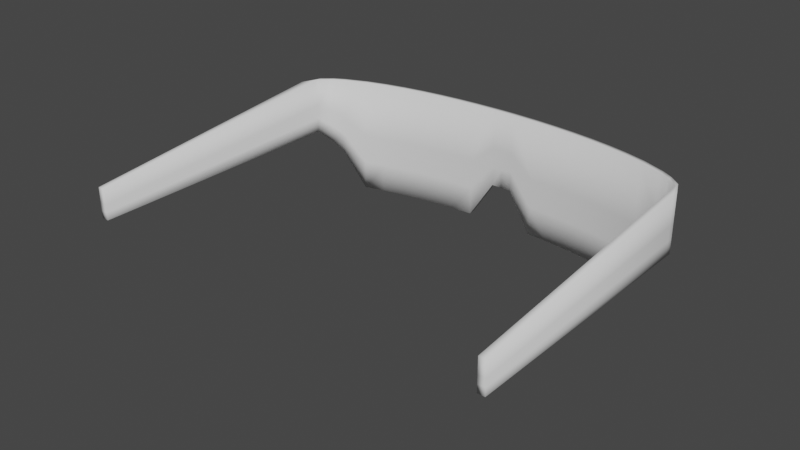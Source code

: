 # Source: Safety_Goggles.blend  (saved by Blender 2.90.8; exported with 4.5.12 LTS)
import bpy
from mathutils import Matrix  # noqa: F401  (used for matrix-valued properties, if any)

bpy.ops.wm.read_factory_settings(use_empty=True)
scene = bpy.context.scene
scene.name = 'Scene'

# ---- collections
col_collection = bpy.data.collections.new('Collection'); scene.collection.children.link(col_collection)

# ---- world
world_world = bpy.data.worlds.new('World'); scene.world = world_world
world_world.use_nodes = True; world_world.node_tree.nodes.clear()
_N = world_world.node_tree.nodes; _L = world_world.node_tree.links
n0 = _N.new('ShaderNodeOutputWorld'); n0.name = 'World Output'; n0.location = (300, 300)
n1 = _N.new('ShaderNodeBackground'); n1.name = 'Background'; n1.location = (10, 300)
n1.inputs[0].default_value = (0.05088, 0.05088, 0.05088, 1.0)
_L.new(n1.outputs[0], n0.inputs[0])
n0.is_active_output = True
world_world.color = (0.05088, 0.05088, 0.05088)
world_world.use_sun_shadow = False
world_world.sun_shadow_jitter_overblur = 0.0

# ---- meshes
me_cube_001 = bpy.data.meshes.new('Cube.001')
me_cube_001.from_pydata([(0.06, 0.009127, -0.0122), (0.06, 0.009127, 0.01381), (0.06, 0.01113, -0.0122), (0.06, 0.01113, 0.01381), (0.05241, 0.01369, -0.025), (0.01164, 0.02056, -0.025), (0.01164, 0.02091, 0.01381), (0.05241, 0.01423, 0.01381), (0.01164, 0.01856, -0.025), (0.05241, 0.01169, -0.025), (0.05241, 0.01223, 0.01381), (0.01164, 0.01891, 0.01381), (0.003561, 0.02117, -0.0122), (0.003561, 0.02117, 0.01381), (0.003561, 0.01917, -0.0122), (0.003561, 0.01917, 0.01381), (0.06703, 0.006175, 0.01381), (0.06703, 0.005735, -0.005032), (0.06703, 0.003735, -0.005032), (0.06703, 0.004175, 0.01381), (0.06939, 0.001, 0.01381), (0.06939, 0.001, -0.005032), (0.06939, -0.001, -0.005032), (0.06939, -0.001, 0.01381), (0.06703, -0.08579, 0.005032), (0.06703, -0.08579, -0.005032), (0.06939, -0.08579, 0.005032), (0.06939, -0.08579, -0.005032), (0.04561, 0.01575, -0.025), (0.03882, 0.01732, -0.025), (0.03202, 0.01852, -0.025), (0.02523, 0.01944, -0.025), (0.01844, 0.02011, -0.025), (0.01844, 0.02047, 0.01381), (0.02523, 0.01982, 0.01381), (0.03202, 0.01892, 0.01381), (0.03882, 0.01774, 0.01381), (0.04561, 0.01621, 0.01381), (0.01844, 0.01811, -0.025), (0.02523, 0.01744, -0.025), (0.03202, 0.01652, -0.025), (0.03882, 0.01532, -0.025), (0.04561, 0.01375, -0.025), (0.04561, 0.01421, 0.01381), (0.03882, 0.01574, 0.01381), (0.03202, 0.01692, 0.01381), (0.02523, 0.01782, 0.01381), (0.01844, 0.01847, 0.01381), (0.0635, 0.007049, -0.00863), (0.0635, 0.007116, 0.01381), (0.0635, 0.009049, -0.00863), (0.0635, 0.009116, 0.01381), (0.06, 0.01113, 0.0008047), (0.06, 0.009127, 0.0008047), (0.05241, 0.01196, -0.005595), (0.01164, 0.01874, -0.005595), (0.01164, 0.02074, -0.005595), (0.05241, 0.01396, -0.005595), (0.003561, 0.02117, 0.0008047), (0.003561, 0.01917, 0.0008047), (0.06703, 0.005955, 0.004388), (0.06703, 0.003955, 0.004388), (0.06939, 0.001, 0.004388), (0.06939, -0.001, 0.004388), (0.06703, -0.08579, 0.0), (0.06939, -0.08579, 0.0), (0.01844, 0.02029, -0.005595), (0.02523, 0.01963, -0.005595), (0.03202, 0.01872, -0.005595), (0.03882, 0.01753, -0.005595), (0.04561, 0.01598, -0.005595), (0.04561, 0.01398, -0.005595), (0.03882, 0.01553, -0.005595), (0.03202, 0.01672, -0.005595), (0.02523, 0.01763, -0.005595), (0.01844, 0.01829, -0.005595), (0.0635, 0.009082, 0.00259), (0.0635, 0.007082, 0.00259), (0.06, 0.01113, -0.005698), (0.06, 0.009127, -0.005698), (0.05241, 0.01183, -0.0153), (0.01164, 0.01865, -0.0153), (0.01164, 0.02065, -0.0153), (0.05241, 0.01383, -0.0153), (0.003561, 0.02117, -0.005698), (0.003561, 0.01917, -0.005698), (0.06703, 0.005845, -0.0003218), (0.06703, 0.003845, -0.0003218), (0.06939, 0.001, -0.0003218), (0.06939, -0.001, -0.0003218), (0.06703, -0.08579, -0.002516), (0.06939, -0.08579, -0.002516), (0.01844, 0.0202, -0.0153), (0.02523, 0.01954, -0.0153), (0.03202, 0.01862, -0.0153), (0.03882, 0.01742, -0.0153), (0.04561, 0.01587, -0.0153), (0.04561, 0.01387, -0.0153), (0.03882, 0.01542, -0.0153), (0.03202, 0.01662, -0.0153), (0.02523, 0.01754, -0.0153), (0.01844, 0.0182, -0.0153), (0.0635, 0.009066, -0.00302), (0.0635, 0.007066, -0.00302), (-0.06, 0.009127, -0.0122), (-0.06, 0.009127, 0.01381), (-0.06, 0.01113, -0.0122), (-0.06, 0.01113, 0.01381), (-0.05241, 0.01369, -0.025), (-0.01164, 0.02056, -0.025), (-0.01164, 0.02091, 0.01381), (-0.05241, 0.01423, 0.01381), (-0.01164, 0.01856, -0.025), (-0.05241, 0.01169, -0.025), (-0.05241, 0.01223, 0.01381), (-0.01164, 0.01891, 0.01381), (-0.003561, 0.02117, -0.0122), (0.0, 0.0212, -0.0122), (0.0, 0.0212, 0.01381), (-0.003561, 0.02117, 0.01381), (0.0, 0.0192, -0.0122), (-0.003561, 0.01917, -0.0122), (-0.003561, 0.01917, 0.01381), (0.0, 0.0192, 0.01381), (-0.06703, 0.006175, 0.01381), (-0.06703, 0.005735, -0.005032), (-0.06703, 0.003735, -0.005032), (-0.06703, 0.004175, 0.01381), (-0.06939, 0.001, 0.01381), (-0.06939, 0.001, -0.005032), (-0.06939, -0.001, -0.005032), (-0.06939, -0.001, 0.01381), (-0.06703, -0.08579, 0.005032), (-0.06703, -0.08579, -0.005032), (-0.06939, -0.08579, 0.005032), (-0.06939, -0.08579, -0.005032), (-0.04561, 0.01575, -0.025), (-0.03882, 0.01732, -0.025), (-0.03202, 0.01852, -0.025), (-0.02523, 0.01944, -0.025), (-0.01844, 0.02011, -0.025), (-0.01844, 0.02047, 0.01381), (-0.02523, 0.01982, 0.01381), (-0.03202, 0.01892, 0.01381), (-0.03882, 0.01774, 0.01381), (-0.04561, 0.01621, 0.01381), (-0.01844, 0.01811, -0.025), (-0.02523, 0.01744, -0.025), (-0.03202, 0.01652, -0.025), (-0.03882, 0.01532, -0.025), (-0.04561, 0.01375, -0.025), (-0.04561, 0.01421, 0.01381), (-0.03882, 0.01574, 0.01381), (-0.03202, 0.01692, 0.01381), (-0.02523, 0.01782, 0.01381), (-0.01844, 0.01847, 0.01381), (-0.0635, 0.007049, -0.00863), (-0.0635, 0.007116, 0.01381), (-0.0635, 0.009049, -0.00863), (-0.0635, 0.009116, 0.01381), (-0.06, 0.01113, 0.0008047), (-0.06, 0.009127, 0.0008047), (-0.05241, 0.01196, -0.005595), (-0.01164, 0.01874, -0.005595), (-0.01164, 0.02074, -0.005595), (-0.05241, 0.01396, -0.005595), (0.0, 0.0212, 0.0008047), (-0.003561, 0.02117, 0.0008047), (-0.003561, 0.01917, 0.0008047), (0.0, 0.0192, 0.0008047), (-0.06703, 0.005955, 0.004388), (-0.06703, 0.003955, 0.004388), (-0.06939, 0.001, 0.004388), (-0.06939, -0.001, 0.004388), (-0.06703, -0.08579, 0.0), (-0.06939, -0.08579, 0.0), (-0.01844, 0.02029, -0.005595), (-0.02523, 0.01963, -0.005595), (-0.03202, 0.01872, -0.005595), (-0.03882, 0.01753, -0.005595), (-0.04561, 0.01598, -0.005595), (-0.04561, 0.01398, -0.005595), (-0.03882, 0.01553, -0.005595), (-0.03202, 0.01672, -0.005595), (-0.02523, 0.01763, -0.005595), (-0.01844, 0.01829, -0.005595), (-0.0635, 0.009082, 0.00259), (-0.0635, 0.007082, 0.00259), (-0.06, 0.01113, -0.005698), (-0.06, 0.009127, -0.005698), (-0.05241, 0.01183, -0.0153), (-0.01164, 0.01865, -0.0153), (-0.01164, 0.02065, -0.0153), (-0.05241, 0.01383, -0.0153), (0.0, 0.0212, -0.005698), (-0.003561, 0.02117, -0.005698), (-0.003561, 0.01917, -0.005698), (0.0, 0.0192, -0.005698), (-0.06703, 0.005845, -0.0003218), (-0.06703, 0.003845, -0.0003218), (-0.06939, 0.001, -0.0003218), (-0.06939, -0.001, -0.0003218), (-0.06703, -0.08579, -0.002516), (-0.06939, -0.08579, -0.002516), (-0.01844, 0.0202, -0.0153), (-0.02523, 0.01954, -0.0153), (-0.03202, 0.01862, -0.0153), (-0.03882, 0.01742, -0.0153), (-0.04561, 0.01587, -0.0153), (-0.04561, 0.01387, -0.0153), (-0.03882, 0.01542, -0.0153), (-0.03202, 0.01662, -0.0153), (-0.02523, 0.01754, -0.0153), (-0.01844, 0.0182, -0.0153), (-0.0635, 0.009066, -0.00302), (-0.0635, 0.007066, -0.00302)], [], [(57, 7, 3, 52), (103, 48, 18, 87), (4, 2, 0, 9), (3, 7, 10, 1), (33, 6, 11, 47), (12, 5, 8, 14), (28, 4, 9, 42), (53, 1, 10, 54), (75, 47, 11, 55), (58, 13, 6, 56), (70, 37, 7, 57), (166, 118, 13, 58), (55, 11, 15, 59), (59, 15, 123, 169), (117, 12, 14, 120), (6, 13, 15, 11), (13, 118, 123, 15), (16, 19, 23, 20), (48, 50, 17, 18), (51, 49, 19, 16), (76, 51, 16, 60), (62, 20, 23, 63), (60, 16, 20, 62), (18, 22, 27, 25), (18, 17, 21, 22), (90, 25, 27, 91), (63, 23, 26, 65), (87, 18, 25, 90), (23, 19, 24, 26), (56, 6, 33, 66), (66, 33, 34, 67), (67, 34, 35, 68), (68, 35, 36, 69), (69, 36, 37, 70), (54, 10, 43, 71), (71, 43, 44, 72), (72, 44, 45, 73), (73, 45, 46, 74), (74, 46, 47, 75), (5, 32, 38, 8), (32, 31, 39, 38), (31, 30, 40, 39), (30, 29, 41, 40), (29, 28, 42, 41), (7, 37, 43, 10), (37, 36, 44, 43), (36, 35, 45, 44), (35, 34, 46, 45), (34, 33, 47, 46), (52, 3, 51, 76), (3, 1, 49, 51), (0, 2, 50, 48), (79, 0, 48, 103), (1, 53, 77, 49), (78, 52, 76, 102), (100, 74, 75, 101), (99, 73, 74, 100), (98, 72, 73, 99), (97, 71, 72, 98), (80, 54, 71, 97), (95, 69, 70, 96), (94, 68, 69, 95), (93, 67, 68, 94), (92, 66, 67, 93), (82, 56, 66, 92), (19, 61, 64, 24), (89, 63, 65, 91), (24, 64, 65, 26), (86, 60, 62, 88), (88, 62, 63, 89), (102, 76, 60, 86), (85, 59, 169, 197), (81, 55, 59, 85), (194, 166, 58, 84), (96, 70, 57, 83), (84, 58, 56, 82), (101, 75, 55, 81), (79, 53, 54, 80), (49, 77, 61, 19), (83, 57, 52, 78), (4, 83, 78, 2), (0, 79, 80, 9), (38, 101, 81, 8), (12, 84, 82, 5), (28, 96, 83, 4), (117, 194, 84, 12), (8, 81, 85, 14), (14, 85, 197, 120), (50, 102, 86, 17), (21, 88, 89, 22), (17, 86, 88, 21), (22, 89, 91, 27), (5, 82, 92, 32), (32, 92, 93, 31), (31, 93, 94, 30), (30, 94, 95, 29), (29, 95, 96, 28), (9, 80, 97, 42), (42, 97, 98, 41), (41, 98, 99, 40), (40, 99, 100, 39), (39, 100, 101, 38), (2, 78, 102, 50), (53, 79, 103, 77), (61, 87, 90, 64), (64, 90, 91, 65), (77, 103, 87, 61), (165, 160, 107, 111), (215, 199, 126, 156), (108, 113, 104, 106), (107, 105, 114, 111), (141, 155, 115, 110), (116, 121, 112, 109), (136, 150, 113, 108), (161, 162, 114, 105), (185, 163, 115, 155), (167, 164, 110, 119), (180, 165, 111, 145), (166, 167, 119, 118), (163, 168, 122, 115), (168, 169, 123, 122), (117, 120, 121, 116), (110, 115, 122, 119), (119, 122, 123, 118), (124, 128, 131, 127), (156, 126, 125, 158), (159, 124, 127, 157), (186, 170, 124, 159), (172, 173, 131, 128), (170, 172, 128, 124), (126, 133, 135, 130), (126, 130, 129, 125), (202, 203, 135, 133), (173, 175, 134, 131), (199, 202, 133, 126), (131, 134, 132, 127), (164, 176, 141, 110), (176, 177, 142, 141), (177, 178, 143, 142), (178, 179, 144, 143), (179, 180, 145, 144), (162, 181, 151, 114), (181, 182, 152, 151), (182, 183, 153, 152), (183, 184, 154, 153), (184, 185, 155, 154), (109, 112, 146, 140), (140, 146, 147, 139), (139, 147, 148, 138), (138, 148, 149, 137), (137, 149, 150, 136), (111, 114, 151, 145), (145, 151, 152, 144), (144, 152, 153, 143), (143, 153, 154, 142), (142, 154, 155, 141), (160, 186, 159, 107), (107, 159, 157, 105), (104, 156, 158, 106), (189, 215, 156, 104), (105, 157, 187, 161), (188, 214, 186, 160), (212, 213, 185, 184), (211, 212, 184, 183), (210, 211, 183, 182), (209, 210, 182, 181), (190, 209, 181, 162), (207, 208, 180, 179), (206, 207, 179, 178), (205, 206, 178, 177), (204, 205, 177, 176), (192, 204, 176, 164), (127, 132, 174, 171), (201, 203, 175, 173), (132, 134, 175, 174), (198, 200, 172, 170), (200, 201, 173, 172), (214, 198, 170, 186), (196, 197, 169, 168), (191, 196, 168, 163), (194, 195, 167, 166), (208, 193, 165, 180), (195, 192, 164, 167), (213, 191, 163, 185), (189, 190, 162, 161), (157, 127, 171, 187), (193, 188, 160, 165), (108, 106, 188, 193), (104, 113, 190, 189), (146, 112, 191, 213), (116, 109, 192, 195), (136, 108, 193, 208), (117, 116, 195, 194), (112, 121, 196, 191), (121, 120, 197, 196), (158, 125, 198, 214), (129, 130, 201, 200), (125, 129, 200, 198), (130, 135, 203, 201), (109, 140, 204, 192), (140, 139, 205, 204), (139, 138, 206, 205), (138, 137, 207, 206), (137, 136, 208, 207), (113, 150, 209, 190), (150, 149, 210, 209), (149, 148, 211, 210), (148, 147, 212, 211), (147, 146, 213, 212), (106, 158, 214, 188), (161, 187, 215, 189), (171, 174, 202, 199), (174, 175, 203, 202), (187, 171, 199, 215)])
me_cube_001.polygons.foreach_set('use_smooth', [True] * 214)
_uv = me_cube_001.uv_layers.new(name='UVMap')
_uv.uv.foreach_set('vector', [0.563, 0.06534, 0.4767, 0.06534, 0.4768, 0.03141, 0.5347, 0.03141, 0.7247, 0.5834, 0.7497, 0.5834, 0.7337, 0.5991, 0.7128, 0.5991, 0.9876, 0.9364, 0.9325, 0.9099, 0.9344, 0.9012, 0.9895, 0.9277, 0.4316, 0.04198, 0.4454, 0.07591, 0.4365, 0.07591, 0.4227, 0.04198, 0.4732, 0.2277, 0.4752, 0.2581, 0.4663, 0.2581, 0.4643, 0.2277, 0.008859, 0.6801, 0.008859, 0.6203, 0.01772, 0.6203, 0.01772, 0.6802, 0.6607, 0.6321, 0.6647, 0.6006, 0.6734, 0.5991, 0.6694, 0.6306, 0.7076, 0.5677, 0.6497, 0.5677, 0.6496, 0.5338, 0.736, 0.5338, 0.7358, 0.382, 0.6494, 0.382, 0.6494, 0.3516, 0.7358, 0.3516, 0.5343, 0.2837, 0.4764, 0.2837, 0.4764, 0.2475, 0.5628, 0.2475, 0.563, 0.09571, 0.4766, 0.09571, 0.4767, 0.06534, 0.563, 0.06534, 0.5343, 0.2996, 0.4764, 0.2996, 0.4764, 0.2837, 0.5343, 0.2837, 0.7358, 0.3516, 0.6494, 0.3516, 0.6494, 0.3155, 0.7073, 0.3155, 0.7073, 0.3155, 0.6494, 0.3155, 0.6494, 0.2996, 0.7073, 0.2996, 0.03876, 0.6362, 0.03888, 0.6203, 0.04778, 0.6203, 0.04766, 0.6362, 0.4752, 0.2581, 0.4763, 0.2942, 0.4674, 0.2942, 0.4663, 0.2581, 0.4763, 0.2942, 0.4764, 0.3101, 0.4675, 0.3101, 0.4674, 0.2942, 0.4096, 0.01057, 0.4007, 0.01057, 0.3776, 0.0, 0.3865, 0.0, 0.9199, 0.8872, 0.918, 0.8959, 0.9046, 0.8765, 0.9065, 0.8678, 0.4227, 0.02633, 0.4138, 0.02633, 0.4007, 0.01057, 0.4096, 0.01057, 0.5268, 0.01577, 0.4769, 0.01577, 0.477, 0.0, 0.5189, 0.0, 0.8675, 0.8462, 0.8266, 0.8377, 0.8285, 0.829, 0.8694, 0.8375, 0.8635, 0.8689, 0.8224, 0.8613, 0.8266, 0.8377, 0.8675, 0.8462, 0.9895, 0.418, 1.0, 0.4392, 1.0, 0.8181, 0.9895, 0.8181, 0.9895, 0.418, 0.9895, 0.4091, 1.0, 0.4302, 1.0, 0.4392, 0.03876, 0.654, 0.03876, 0.6652, 0.02824, 0.6652, 0.02824, 0.654, 0.8694, 0.8375, 0.8285, 0.829, 0.9458, 0.4682, 0.9676, 0.4728, 0.6227, 0.6011, 0.6436, 0.6017, 0.6436, 1.0, 0.6325, 0.9999, 0.3776, 0.0, 0.4007, 0.01057, 0.0, 0.01057, 0.0, 6.66e-08, 0.5628, 0.2475, 0.4764, 0.2475, 0.4765, 0.2172, 0.5628, 0.2172, 0.5628, 0.2172, 0.4765, 0.2172, 0.4765, 0.1868, 0.5628, 0.1868, 0.5628, 0.1868, 0.4765, 0.1868, 0.4765, 0.1564, 0.5629, 0.1564, 0.5629, 0.1564, 0.4765, 0.1564, 0.4766, 0.1261, 0.5629, 0.1261, 0.5629, 0.1261, 0.4766, 0.1261, 0.4766, 0.09571, 0.563, 0.09571, 0.736, 0.5338, 0.6496, 0.5338, 0.6496, 0.5034, 0.7359, 0.5034, 0.7359, 0.5034, 0.6496, 0.5034, 0.6495, 0.4731, 0.7359, 0.4731, 0.7359, 0.4731, 0.6495, 0.4731, 0.6495, 0.4427, 0.7358, 0.4427, 0.7358, 0.4427, 0.6495, 0.4427, 0.6495, 0.4123, 0.7358, 0.4123, 0.7358, 0.4123, 0.6495, 0.4123, 0.6494, 0.382, 0.7358, 0.382, 0.6647, 0.7854, 0.6616, 0.7551, 0.6704, 0.7536, 0.6734, 0.7839, 0.6616, 0.7551, 0.6595, 0.7247, 0.6683, 0.7232, 0.6704, 0.7536, 0.6595, 0.7247, 0.6585, 0.694, 0.6673, 0.6926, 0.6683, 0.7232, 0.6585, 0.694, 0.6588, 0.6632, 0.6676, 0.6617, 0.6673, 0.6926, 0.6588, 0.6632, 0.6607, 0.6321, 0.6694, 0.6306, 0.6676, 0.6617, 0.4454, 0.07591, 0.4543, 0.1063, 0.4454, 0.1063, 0.4365, 0.07591, 0.4543, 0.1063, 0.461, 0.1366, 0.4521, 0.1366, 0.4454, 0.1063, 0.461, 0.1366, 0.4663, 0.167, 0.4574, 0.167, 0.4521, 0.1366, 0.4663, 0.167, 0.4703, 0.1974, 0.4614, 0.1974, 0.4574, 0.167, 0.4703, 0.1974, 0.4732, 0.2277, 0.4643, 0.2277, 0.4614, 0.1974, 0.5347, 0.03141, 0.4768, 0.03141, 0.4769, 0.01577, 0.5268, 0.01577, 0.4316, 0.04198, 0.4227, 0.04198, 0.4138, 0.02633, 0.4227, 0.02633, 0.9344, 0.9012, 0.9325, 0.9099, 0.918, 0.8959, 0.9199, 0.8872, 0.7365, 0.5677, 0.7655, 0.5677, 0.7497, 0.5834, 0.7247, 0.5834, 0.6497, 0.5677, 0.7076, 0.5677, 0.6997, 0.5834, 0.6498, 0.5834, 0.5636, 0.03141, 0.5347, 0.03141, 0.5268, 0.01577, 0.5518, 0.01577, 0.779, 0.4123, 0.7358, 0.4123, 0.7358, 0.382, 0.779, 0.382, 0.779, 0.4427, 0.7358, 0.4427, 0.7358, 0.4123, 0.779, 0.4123, 0.7791, 0.4731, 0.7359, 0.4731, 0.7358, 0.4427, 0.779, 0.4427, 0.7791, 0.5034, 0.7359, 0.5034, 0.7359, 0.4731, 0.7791, 0.4731, 0.7792, 0.5338, 0.736, 0.5338, 0.7359, 0.5034, 0.7791, 0.5034, 0.6061, 0.1261, 0.5629, 0.1261, 0.563, 0.09571, 0.6062, 0.09571, 0.6061, 0.1564, 0.5629, 0.1564, 0.5629, 0.1261, 0.6061, 0.1261, 0.606, 0.1868, 0.5628, 0.1868, 0.5629, 0.1564, 0.6061, 0.1564, 0.606, 0.2172, 0.5628, 0.2172, 0.5628, 0.1868, 0.606, 0.1868, 0.606, 0.2475, 0.5628, 0.2475, 0.5628, 0.2172, 0.606, 0.2172, 0.56, 0.5991, 0.6018, 0.6004, 0.6213, 0.9998, 0.599, 0.9997, 0.8898, 0.8418, 0.8694, 0.8375, 0.9676, 0.4728, 0.9785, 0.475, 0.03876, 0.6203, 0.03876, 0.6428, 0.02824, 0.6428, 0.02824, 0.6203, 0.884, 0.8727, 0.8635, 0.8689, 0.8675, 0.8462, 0.888, 0.8505, 0.888, 0.8505, 0.8675, 0.8462, 0.8694, 0.8375, 0.8898, 0.8418, 0.5518, 0.01577, 0.5268, 0.01577, 0.5189, 0.0, 0.5399, 0.0, 0.7362, 0.3155, 0.7073, 0.3155, 0.7073, 0.2996, 0.7362, 0.2996, 0.779, 0.3516, 0.7358, 0.3516, 0.7073, 0.3155, 0.7362, 0.3155, 0.5632, 0.2996, 0.5343, 0.2996, 0.5343, 0.2837, 0.5632, 0.2837, 0.6062, 0.09571, 0.563, 0.09571, 0.563, 0.06534, 0.6062, 0.06534, 0.5632, 0.2837, 0.5343, 0.2837, 0.5628, 0.2475, 0.606, 0.2475, 0.779, 0.382, 0.7358, 0.382, 0.7358, 0.3516, 0.779, 0.3516, 0.7365, 0.5677, 0.7076, 0.5677, 0.736, 0.5338, 0.7792, 0.5338, 0.6498, 0.5834, 0.6997, 0.5834, 0.6918, 0.5991, 0.6499, 0.5991, 0.6062, 0.06534, 0.563, 0.06534, 0.5347, 0.03141, 0.5636, 0.03141, 0.6494, 0.06534, 0.6062, 0.06534, 0.5636, 0.03141, 0.5925, 0.03141, 0.7655, 0.5677, 0.7365, 0.5677, 0.7792, 0.5338, 0.8224, 0.5338, 0.8222, 0.382, 0.779, 0.382, 0.779, 0.3516, 0.8221, 0.3516, 0.5922, 0.2837, 0.5632, 0.2837, 0.606, 0.2475, 0.6492, 0.2475, 0.6493, 0.09571, 0.6062, 0.09571, 0.6062, 0.06534, 0.6494, 0.06534, 0.5922, 0.2996, 0.5632, 0.2996, 0.5632, 0.2837, 0.5922, 0.2837, 0.8221, 0.3516, 0.779, 0.3516, 0.7362, 0.3155, 0.7652, 0.3155, 0.7652, 0.3155, 0.7362, 0.3155, 0.7362, 0.2996, 0.7652, 0.2996, 0.918, 0.8959, 0.8937, 0.8909, 0.884, 0.8727, 0.9046, 0.8765, 0.9084, 0.8547, 0.888, 0.8505, 0.8898, 0.8418, 0.9103, 0.8461, 0.9046, 0.8765, 0.884, 0.8727, 0.888, 0.8505, 0.9084, 0.8547, 0.9103, 0.8461, 0.8898, 0.8418, 0.9785, 0.475, 0.9895, 0.4773, 0.6492, 0.2475, 0.606, 0.2475, 0.606, 0.2172, 0.6492, 0.2172, 0.6492, 0.2172, 0.606, 0.2172, 0.606, 0.1868, 0.6492, 0.1868, 0.6492, 0.1868, 0.606, 0.1868, 0.6061, 0.1564, 0.6492, 0.1564, 0.6492, 0.1564, 0.6061, 0.1564, 0.6061, 0.1261, 0.6493, 0.1261, 0.6493, 0.1261, 0.6061, 0.1261, 0.6062, 0.09571, 0.6493, 0.09571, 0.8224, 0.5338, 0.7792, 0.5338, 0.7791, 0.5034, 0.8223, 0.5034, 0.8223, 0.5034, 0.7791, 0.5034, 0.7791, 0.4731, 0.8222, 0.4731, 0.8222, 0.4731, 0.7791, 0.4731, 0.779, 0.4427, 0.8222, 0.4427, 0.8222, 0.4427, 0.779, 0.4427, 0.779, 0.4123, 0.8222, 0.4123, 0.8222, 0.4123, 0.779, 0.4123, 0.779, 0.382, 0.8222, 0.382, 0.5925, 0.03141, 0.5636, 0.03141, 0.5518, 0.01577, 0.5767, 0.01577, 0.7076, 0.5677, 0.7365, 0.5677, 0.7247, 0.5834, 0.6997, 0.5834, 0.6018, 0.6004, 0.6227, 0.6011, 0.6325, 0.9999, 0.6213, 0.9998, 0.03876, 0.6428, 0.03876, 0.654, 0.02824, 0.654, 0.02824, 0.6428, 0.6997, 0.5834, 0.7247, 0.5834, 0.7128, 0.5991, 0.6918, 0.5991, 0.563, 0.5338, 0.5347, 0.5677, 0.4768, 0.5677, 0.4767, 0.5338, 0.7247, 0.01577, 0.7128, 0.0, 0.7337, 0.0, 0.7497, 0.01577, 0.9876, 0.0, 0.9895, 0.008697, 0.9344, 0.03519, 0.9325, 0.02649, 0.4316, 0.5783, 0.4227, 0.5783, 0.4365, 0.5444, 0.4454, 0.5444, 0.4732, 0.3925, 0.4643, 0.3925, 0.4663, 0.3622, 0.4752, 0.3622, 0.008859, 0.6801, 3.316e-08, 0.6802, 0.0, 0.6203, 0.008859, 0.6203, 0.6457, 0.7524, 0.6545, 0.7539, 0.6585, 0.7854, 0.6498, 0.7839, 0.7076, 0.03141, 0.736, 0.06534, 0.6496, 0.06534, 0.6497, 0.03141, 0.7358, 0.2172, 0.7358, 0.2475, 0.6494, 0.2475, 0.6494, 0.2172, 0.5343, 0.3155, 0.5628, 0.3516, 0.4764, 0.3516, 0.4764, 0.3155, 0.563, 0.5034, 0.563, 0.5338, 0.4767, 0.5338, 0.4766, 0.5034, 0.5343, 0.2996, 0.5343, 0.3155, 0.4764, 0.3155, 0.4764, 0.2996, 0.7358, 0.2475, 0.7073, 0.2837, 0.6494, 0.2837, 0.6494, 0.2475, 0.7073, 0.2837, 0.7073, 0.2996, 0.6494, 0.2996, 0.6494, 0.2837, 0.03876, 0.6362, 0.04766, 0.6362, 0.04778, 0.6521, 0.03888, 0.6521, 0.4752, 0.3622, 0.4663, 0.3622, 0.4674, 0.326, 0.4763, 0.326, 0.4763, 0.326, 0.4674, 0.326, 0.4675, 0.3101, 0.4764, 0.3101, 0.4096, 0.6097, 0.3865, 0.6203, 0.3776, 0.6203, 0.4007, 0.6097, 0.9199, 0.04919, 0.9065, 0.0686, 0.9046, 0.0599, 0.918, 0.04049, 0.4227, 0.5939, 0.4096, 0.6097, 0.4007, 0.6097, 0.4138, 0.5939, 0.5268, 0.5834, 0.5189, 0.5991, 0.477, 0.5991, 0.4769, 0.5834, 0.8675, 0.09019, 0.8694, 0.09889, 0.8285, 0.1074, 0.8266, 0.09873, 0.8635, 0.06748, 0.8675, 0.09019, 0.8266, 0.09873, 0.8224, 0.07506, 0.9895, 0.4001, 0.9895, 0.0, 1.0, 0.0, 1.0, 0.379, 0.9895, 0.4001, 1.0, 0.379, 1.0, 0.3879, 0.9895, 0.4091, 0.01772, 0.654, 0.02824, 0.654, 0.02824, 0.6652, 0.01772, 0.6652, 0.8694, 0.09889, 0.9676, 0.4636, 0.9458, 0.4682, 0.8285, 0.1074, 0.5391, 0.9981, 0.5489, 0.5992, 0.56, 0.5991, 0.56, 0.9974, 0.3776, 0.6203, 1.326e-07, 0.6203, 1.326e-07, 0.6097, 0.4007, 0.6097, 0.5628, 0.3516, 0.5628, 0.382, 0.4765, 0.382, 0.4764, 0.3516, 0.5628, 0.382, 0.5628, 0.4123, 0.4765, 0.4123, 0.4765, 0.382, 0.5628, 0.4123, 0.5629, 0.4427, 0.4765, 0.4427, 0.4765, 0.4123, 0.5629, 0.4427, 0.5629, 0.4731, 0.4766, 0.4731, 0.4765, 0.4427, 0.5629, 0.4731, 0.563, 0.5034, 0.4766, 0.5034, 0.4766, 0.4731, 0.736, 0.06534, 0.7359, 0.09571, 0.6496, 0.09571, 0.6496, 0.06534, 0.7359, 0.09571, 0.7359, 0.1261, 0.6495, 0.1261, 0.6496, 0.09571, 0.7359, 0.1261, 0.7358, 0.1564, 0.6495, 0.1564, 0.6495, 0.1261, 0.7358, 0.1564, 0.7358, 0.1868, 0.6495, 0.1868, 0.6495, 0.1564, 0.7358, 0.1868, 0.7358, 0.2172, 0.6494, 0.2172, 0.6495, 0.1868, 0.6498, 0.5991, 0.6585, 0.6006, 0.6555, 0.6309, 0.6467, 0.6294, 0.6467, 0.6294, 0.6555, 0.6309, 0.6534, 0.6613, 0.6446, 0.6599, 0.6446, 0.6599, 0.6534, 0.6613, 0.6524, 0.692, 0.6436, 0.6905, 0.6436, 0.6905, 0.6524, 0.692, 0.6527, 0.7228, 0.6439, 0.7213, 0.6439, 0.7213, 0.6527, 0.7228, 0.6545, 0.7539, 0.6457, 0.7524, 0.4454, 0.5444, 0.4365, 0.5444, 0.4454, 0.514, 0.4543, 0.514, 0.4543, 0.514, 0.4454, 0.514, 0.4521, 0.4836, 0.461, 0.4836, 0.461, 0.4836, 0.4521, 0.4836, 0.4574, 0.4533, 0.4663, 0.4533, 0.4663, 0.4533, 0.4574, 0.4533, 0.4614, 0.4229, 0.4703, 0.4229, 0.4703, 0.4229, 0.4614, 0.4229, 0.4643, 0.3925, 0.4732, 0.3925, 0.5347, 0.5677, 0.5268, 0.5834, 0.4769, 0.5834, 0.4768, 0.5677, 0.4316, 0.5783, 0.4227, 0.5939, 0.4138, 0.5939, 0.4227, 0.5783, 0.9344, 0.03519, 0.9199, 0.04919, 0.918, 0.04049, 0.9325, 0.02649, 0.7365, 0.03141, 0.7247, 0.01577, 0.7497, 0.01577, 0.7655, 0.03141, 0.6497, 0.03141, 0.6498, 0.01577, 0.6997, 0.01577, 0.7076, 0.03141, 0.5636, 0.5677, 0.5518, 0.5834, 0.5268, 0.5834, 0.5347, 0.5677, 0.779, 0.1868, 0.779, 0.2172, 0.7358, 0.2172, 0.7358, 0.1868, 0.779, 0.1564, 0.779, 0.1868, 0.7358, 0.1868, 0.7358, 0.1564, 0.7791, 0.1261, 0.779, 0.1564, 0.7358, 0.1564, 0.7359, 0.1261, 0.7791, 0.09571, 0.7791, 0.1261, 0.7359, 0.1261, 0.7359, 0.09571, 0.7792, 0.06534, 0.7791, 0.09571, 0.7359, 0.09571, 0.736, 0.06534, 0.6061, 0.4731, 0.6062, 0.5034, 0.563, 0.5034, 0.5629, 0.4731, 0.6061, 0.4427, 0.6061, 0.4731, 0.5629, 0.4731, 0.5629, 0.4427, 0.606, 0.4123, 0.6061, 0.4427, 0.5629, 0.4427, 0.5628, 0.4123, 0.606, 0.382, 0.606, 0.4123, 0.5628, 0.4123, 0.5628, 0.382, 0.606, 0.3516, 0.606, 0.382, 0.5628, 0.382, 0.5628, 0.3516, 0.4764, 1.0, 0.5154, 0.5995, 0.5377, 0.5993, 0.5182, 0.9987, 0.8898, 0.09462, 0.9785, 0.4614, 0.9676, 0.4636, 0.8694, 0.09889, 0.01772, 0.6203, 0.02824, 0.6203, 0.02824, 0.6428, 0.01772, 0.6428, 0.884, 0.06369, 0.888, 0.08592, 0.8675, 0.09019, 0.8635, 0.06748, 0.888, 0.08592, 0.8898, 0.09462, 0.8694, 0.09889, 0.8675, 0.09019, 0.5518, 0.5834, 0.5399, 0.5991, 0.5189, 0.5991, 0.5268, 0.5834, 0.7362, 0.2837, 0.7362, 0.2996, 0.7073, 0.2996, 0.7073, 0.2837, 0.779, 0.2475, 0.7362, 0.2837, 0.7073, 0.2837, 0.7358, 0.2475, 0.5632, 0.2996, 0.5632, 0.3155, 0.5343, 0.3155, 0.5343, 0.2996, 0.6062, 0.5034, 0.6062, 0.5338, 0.563, 0.5338, 0.563, 0.5034, 0.5632, 0.3155, 0.606, 0.3516, 0.5628, 0.3516, 0.5343, 0.3155, 0.779, 0.2172, 0.779, 0.2475, 0.7358, 0.2475, 0.7358, 0.2172, 0.7365, 0.03141, 0.7792, 0.06534, 0.736, 0.06534, 0.7076, 0.03141, 0.6498, 0.01577, 0.6499, 0.0, 0.6918, 0.0, 0.6997, 0.01577, 0.6062, 0.5338, 0.5636, 0.5677, 0.5347, 0.5677, 0.563, 0.5338, 0.6494, 0.5338, 0.5925, 0.5677, 0.5636, 0.5677, 0.6062, 0.5338, 0.7655, 0.03141, 0.8224, 0.06534, 0.7792, 0.06534, 0.7365, 0.03141, 0.8222, 0.2172, 0.8221, 0.2475, 0.779, 0.2475, 0.779, 0.2172, 0.5922, 0.3155, 0.6492, 0.3516, 0.606, 0.3516, 0.5632, 0.3155, 0.6493, 0.5034, 0.6494, 0.5338, 0.6062, 0.5338, 0.6062, 0.5034, 0.5922, 0.2996, 0.5922, 0.3155, 0.5632, 0.3155, 0.5632, 0.2996, 0.8221, 0.2475, 0.7652, 0.2837, 0.7362, 0.2837, 0.779, 0.2475, 0.7652, 0.2837, 0.7652, 0.2996, 0.7362, 0.2996, 0.7362, 0.2837, 0.918, 0.04049, 0.9046, 0.0599, 0.884, 0.06369, 0.8937, 0.0455, 0.9084, 0.08166, 0.9103, 0.09035, 0.8898, 0.09462, 0.888, 0.08592, 0.9046, 0.0599, 0.9084, 0.08166, 0.888, 0.08592, 0.884, 0.06369, 0.9103, 0.09035, 0.9895, 0.4591, 0.9785, 0.4614, 0.8898, 0.09462, 0.6492, 0.3516, 0.6492, 0.382, 0.606, 0.382, 0.606, 0.3516, 0.6492, 0.382, 0.6492, 0.4123, 0.606, 0.4123, 0.606, 0.382, 0.6492, 0.4123, 0.6492, 0.4427, 0.6061, 0.4427, 0.606, 0.4123, 0.6492, 0.4427, 0.6493, 0.4731, 0.6061, 0.4731, 0.6061, 0.4427, 0.6493, 0.4731, 0.6493, 0.5034, 0.6062, 0.5034, 0.6061, 0.4731, 0.8224, 0.06534, 0.8223, 0.09571, 0.7791, 0.09571, 0.7792, 0.06534, 0.8223, 0.09571, 0.8222, 0.1261, 0.7791, 0.1261, 0.7791, 0.09571, 0.8222, 0.1261, 0.8222, 0.1564, 0.779, 0.1564, 0.7791, 0.1261, 0.8222, 0.1564, 0.8222, 0.1868, 0.779, 0.1868, 0.779, 0.1564, 0.8222, 0.1868, 0.8222, 0.2172, 0.779, 0.2172, 0.779, 0.1868, 0.5925, 0.5677, 0.5767, 0.5834, 0.5518, 0.5834, 0.5636, 0.5677, 0.7076, 0.03141, 0.6997, 0.01577, 0.7247, 0.01577, 0.7365, 0.03141, 0.5182, 0.9987, 0.5377, 0.5993, 0.5489, 0.5992, 0.5391, 0.9981, 0.01772, 0.6428, 0.02824, 0.6428, 0.02824, 0.654, 0.01772, 0.654, 0.6997, 0.01577, 0.6918, 0.0, 0.7128, 0.0, 0.7247, 0.01577])
me_cube_001.use_remesh_fix_poles = True
me_cube_001.use_remesh_preserve_attributes = False
me_cube_001.use_mirror_vertex_groups = False
me_cube_001.update()

# ---- objects
ob_cube = bpy.data.objects.new('Cube', me_cube_001)

# ---- transforms, parenting, visibility, modifiers, constraints
ob_cube.location = (0.0, 0.0, 0.0)
ob_cube.lineart.crease_threshold = 0.0

# ---- collection membership
col_collection.objects.link(ob_cube)

# ---- scene / render settings (as saved in the file)
scene.frame_start = 1; scene.frame_end = 250; scene.frame_set(1)
scene.render.engine = 'BLENDER_EEVEE_NEXT'
scene.cycles.use_denoising = False
scene.cycles.samples = 128
scene.cycles.sampling_pattern = 'TABULATED_SOBOL'
scene.cycles.use_adaptive_sampling = False
scene.cycles.use_light_tree = False
scene.view_settings.view_transform = 'Filmic'
bpy.context.view_layer.update()

# ---- added for rendering (the .blend has no active camera and no usable light): camera, sun
cam_auto = bpy.data.cameras.new('AutoCamera')
cam_auto.lens = 50.0
cam_auto.sensor_width = 36.0
cam_auto.clip_end = 1000.0
ob_auto_camera = bpy.data.objects.new('AutoCamera', cam_auto)
scene.collection.objects.link(ob_auto_camera)
ob_auto_camera.location = (0.185045, -0.254351, 0.14244)
ob_auto_camera.rotation_euler = (1.09748, -7.21219e-08, 0.694738)
scene.camera = ob_auto_camera
light_auto_sun = bpy.data.lights.new('AutoSun', 'SUN')
light_auto_sun.energy = 3.0
light_auto_sun.angle = 0.0523599
ob_auto_sun = bpy.data.objects.new('AutoSun', light_auto_sun)
scene.collection.objects.link(ob_auto_sun)
ob_auto_sun.rotation_euler = (0.872665, 0.174533, 0.523599)
bpy.context.view_layer.update()

